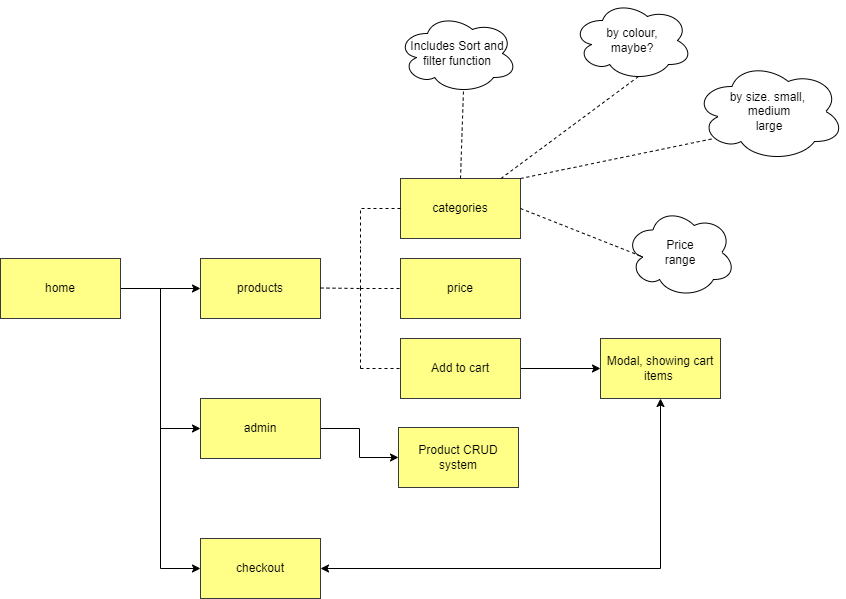

The diagram above was exported from draw.io. Its source (the exported page's mxGraphModel, read from the mxfile embedded in the PNG):
<mxGraphModel dx="6955" dy="4375" grid="1" gridSize="1" guides="1" tooltips="1" connect="1" arrows="1" fold="1" page="1" pageScale="1" pageWidth="850" pageHeight="1100" math="0" shadow="0">
  <root>
    <mxCell id="0" />
    <mxCell id="1" parent="0" />
    <mxCell id="2" value="" style="edgeStyle=orthogonalEdgeStyle;rounded=0;orthogonalLoop=1;jettySize=auto;html=1;" edge="1" source="3" target="4" parent="1">
      <mxGeometry relative="1" as="geometry" />
    </mxCell>
    <mxCell id="3" value="home" style="rounded=0;whiteSpace=wrap;html=1;fillColor=#ffff88;strokeColor=#36393d;" vertex="1" parent="1">
      <mxGeometry x="40" y="50" width="120" height="60" as="geometry" />
    </mxCell>
    <mxCell id="4" value="products" style="rounded=0;whiteSpace=wrap;html=1;fillColor=#ffff88;strokeColor=#36393d;" vertex="1" parent="1">
      <mxGeometry x="240" y="50" width="120" height="60" as="geometry" />
    </mxCell>
    <mxCell id="5" value="" style="edgeStyle=orthogonalEdgeStyle;rounded=0;orthogonalLoop=1;jettySize=auto;html=1;" edge="1" source="6" target="30" parent="1">
      <mxGeometry relative="1" as="geometry" />
    </mxCell>
    <mxCell id="6" value="admin" style="rounded=0;whiteSpace=wrap;html=1;fillColor=#ffff88;strokeColor=#36393d;" vertex="1" parent="1">
      <mxGeometry x="240" y="190" width="120" height="60" as="geometry" />
    </mxCell>
    <mxCell id="7" value="checkout" style="rounded=0;whiteSpace=wrap;html=1;fillColor=#ffff88;strokeColor=#36393d;" vertex="1" parent="1">
      <mxGeometry x="240" y="330" width="120" height="60" as="geometry" />
    </mxCell>
    <mxCell id="8" value="" style="endArrow=none;html=1;rounded=0;" edge="1" parent="1">
      <mxGeometry width="50" height="50" relative="1" as="geometry">
        <mxPoint x="200" y="360" as="sourcePoint" />
        <mxPoint x="200" y="80" as="targetPoint" />
      </mxGeometry>
    </mxCell>
    <mxCell id="9" value="" style="endArrow=classic;html=1;rounded=0;entryX=0;entryY=0.5;entryDx=0;entryDy=0;" edge="1" target="7" parent="1">
      <mxGeometry width="50" height="50" relative="1" as="geometry">
        <mxPoint x="200" y="360" as="sourcePoint" />
        <mxPoint x="450" y="240" as="targetPoint" />
      </mxGeometry>
    </mxCell>
    <mxCell id="10" value="categories" style="rounded=0;whiteSpace=wrap;html=1;fillColor=#ffff88;strokeColor=#36393d;" vertex="1" parent="1">
      <mxGeometry x="440" y="-30" width="120" height="60" as="geometry" />
    </mxCell>
    <mxCell id="11" value="price" style="rounded=0;whiteSpace=wrap;html=1;fillColor=#ffff88;strokeColor=#36393d;" vertex="1" parent="1">
      <mxGeometry x="440" y="50" width="120" height="60" as="geometry" />
    </mxCell>
    <mxCell id="12" value="" style="endArrow=none;dashed=1;html=1;rounded=0;" edge="1" parent="1">
      <mxGeometry width="50" height="50" relative="1" as="geometry">
        <mxPoint x="360" y="79.5" as="sourcePoint" />
        <mxPoint x="400" y="80" as="targetPoint" />
      </mxGeometry>
    </mxCell>
    <mxCell id="13" value="" style="endArrow=none;dashed=1;html=1;rounded=0;" edge="1" parent="1">
      <mxGeometry width="50" height="50" relative="1" as="geometry">
        <mxPoint x="400" y="80" as="sourcePoint" />
        <mxPoint x="400" y="40" as="targetPoint" />
      </mxGeometry>
    </mxCell>
    <mxCell id="14" value="" style="endArrow=none;dashed=1;html=1;rounded=0;exitX=0;exitY=0.5;exitDx=0;exitDy=0;" edge="1" source="10" parent="1">
      <mxGeometry width="50" height="50" relative="1" as="geometry">
        <mxPoint x="350" y="230" as="sourcePoint" />
        <mxPoint x="400" y="40" as="targetPoint" />
        <Array as="points">
          <mxPoint x="400" />
        </Array>
      </mxGeometry>
    </mxCell>
    <mxCell id="15" value="" style="endArrow=none;dashed=1;html=1;rounded=0;" edge="1" parent="1">
      <mxGeometry width="50" height="50" relative="1" as="geometry">
        <mxPoint x="400" y="160" as="sourcePoint" />
        <mxPoint x="400" y="80" as="targetPoint" />
      </mxGeometry>
    </mxCell>
    <mxCell id="16" value="" style="endArrow=none;dashed=1;html=1;rounded=0;" edge="1" parent="1">
      <mxGeometry width="50" height="50" relative="1" as="geometry">
        <mxPoint x="400" y="80" as="sourcePoint" />
        <mxPoint x="440" y="80" as="targetPoint" />
      </mxGeometry>
    </mxCell>
    <mxCell id="17" value="by size. small,&amp;nbsp;&lt;br&gt;medium&lt;br&gt;large" style="ellipse;shape=cloud;whiteSpace=wrap;html=1;" vertex="1" parent="1">
      <mxGeometry x="734" y="-147" width="150" height="100" as="geometry" />
    </mxCell>
    <mxCell id="18" value="by colour,&lt;br&gt;maybe?" style="ellipse;shape=cloud;whiteSpace=wrap;html=1;" vertex="1" parent="1">
      <mxGeometry x="612" y="-208" width="120" height="80" as="geometry" />
    </mxCell>
    <mxCell id="19" value="" style="endArrow=none;dashed=1;html=1;rounded=0;entryX=0.55;entryY=0.95;entryDx=0;entryDy=0;entryPerimeter=0;" edge="1" source="10" target="18" parent="1">
      <mxGeometry width="50" height="50" relative="1" as="geometry">
        <mxPoint x="230" y="-30" as="sourcePoint" />
        <mxPoint x="280" y="-80" as="targetPoint" />
      </mxGeometry>
    </mxCell>
    <mxCell id="20" value="" style="edgeStyle=orthogonalEdgeStyle;rounded=0;orthogonalLoop=1;jettySize=auto;html=1;" edge="1" source="21" target="23" parent="1">
      <mxGeometry relative="1" as="geometry" />
    </mxCell>
    <mxCell id="21" value="Add to cart" style="rounded=0;whiteSpace=wrap;html=1;fillColor=#ffff88;strokeColor=#36393d;" vertex="1" parent="1">
      <mxGeometry x="440" y="130" width="120" height="60" as="geometry" />
    </mxCell>
    <mxCell id="22" value="" style="endArrow=none;dashed=1;html=1;rounded=0;entryX=0;entryY=0.5;entryDx=0;entryDy=0;" edge="1" target="21" parent="1">
      <mxGeometry width="50" height="50" relative="1" as="geometry">
        <mxPoint x="400" y="160" as="sourcePoint" />
        <mxPoint x="550" y="260" as="targetPoint" />
      </mxGeometry>
    </mxCell>
    <mxCell id="23" value="Modal, showing cart items&amp;nbsp;" style="rounded=0;whiteSpace=wrap;html=1;fillColor=#ffff88;strokeColor=#36393d;" vertex="1" parent="1">
      <mxGeometry x="640" y="130" width="120" height="60" as="geometry" />
    </mxCell>
    <mxCell id="24" value="" style="endArrow=classic;html=1;rounded=0;entryX=0;entryY=0.5;entryDx=0;entryDy=0;" edge="1" target="6" parent="1">
      <mxGeometry width="50" height="50" relative="1" as="geometry">
        <mxPoint x="200" y="220" as="sourcePoint" />
        <mxPoint x="150" y="260" as="targetPoint" />
      </mxGeometry>
    </mxCell>
    <mxCell id="25" value="Price&lt;br&gt;range" style="ellipse;shape=cloud;whiteSpace=wrap;html=1;" vertex="1" parent="1">
      <mxGeometry x="665" y="-1" width="110" height="90" as="geometry" />
    </mxCell>
    <mxCell id="26" value="" style="endArrow=none;dashed=1;html=1;rounded=0;exitX=1;exitY=0.5;exitDx=0;exitDy=0;entryX=0.16;entryY=0.55;entryDx=0;entryDy=0;entryPerimeter=0;" edge="1" source="10" target="25" parent="1">
      <mxGeometry width="50" height="50" relative="1" as="geometry">
        <mxPoint x="590" y="90" as="sourcePoint" />
        <mxPoint x="640" y="40" as="targetPoint" />
      </mxGeometry>
    </mxCell>
    <mxCell id="27" value="" style="endArrow=none;dashed=1;html=1;rounded=0;exitX=1;exitY=0;exitDx=0;exitDy=0;entryX=0.13;entryY=0.77;entryDx=0;entryDy=0;entryPerimeter=0;" edge="1" source="10" target="17" parent="1">
      <mxGeometry width="50" height="50" relative="1" as="geometry">
        <mxPoint x="621" y="-28" as="sourcePoint" />
        <mxPoint x="671" y="-78" as="targetPoint" />
      </mxGeometry>
    </mxCell>
    <mxCell id="28" value="Includes Sort and filter function" style="ellipse;shape=cloud;whiteSpace=wrap;html=1;" vertex="1" parent="1">
      <mxGeometry x="437" y="-195" width="120" height="80" as="geometry" />
    </mxCell>
    <mxCell id="29" value="" style="endArrow=none;dashed=1;html=1;rounded=0;entryX=0.55;entryY=0.95;entryDx=0;entryDy=0;entryPerimeter=0;exitX=0.5;exitY=0;exitDx=0;exitDy=0;" edge="1" source="10" target="28" parent="1">
      <mxGeometry width="50" height="50" relative="1" as="geometry">
        <mxPoint x="413" y="-40" as="sourcePoint" />
        <mxPoint x="463" y="-90" as="targetPoint" />
      </mxGeometry>
    </mxCell>
    <mxCell id="30" value="Product CRUD system" style="rounded=0;whiteSpace=wrap;html=1;fillColor=#ffff88;strokeColor=#36393d;" vertex="1" parent="1">
      <mxGeometry x="438" y="219" width="120" height="60" as="geometry" />
    </mxCell>
    <mxCell id="31" value="" style="endArrow=classic;startArrow=classic;html=1;rounded=0;exitX=1;exitY=0.5;exitDx=0;exitDy=0;entryX=0.5;entryY=1;entryDx=0;entryDy=0;" edge="1" source="7" target="23" parent="1">
      <mxGeometry width="50" height="50" relative="1" as="geometry">
        <mxPoint x="452" y="382" as="sourcePoint" />
        <mxPoint x="502" y="332" as="targetPoint" />
        <Array as="points">
          <mxPoint x="700" y="360" />
        </Array>
      </mxGeometry>
    </mxCell>
  </root>
</mxGraphModel>